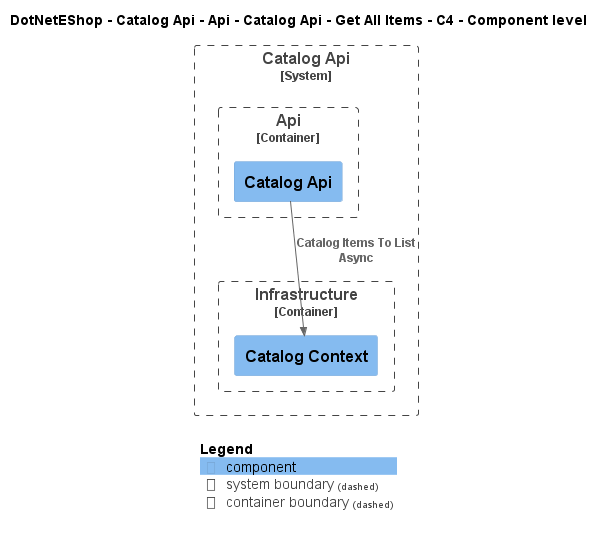

The diagram above was rendered by PlantUML. Its source (embedded in the PNG):
@startuml
!include ..\..\..\..\..\..\..\..\..\.c4s\C4_Component.puml

AddElementTag("c4interflow:lifecycle:new", $bgColor=green, $fontColor=#ffffff, $borderColor=green, $shadowing="False")
AddElementTag("c4interflow:lifecycle:changed", $bgColor=orange, $fontColor=#ffffff, $borderColor=orange, $shadowing="False")
AddElementTag("c4interflow:lifecycle:removed", $bgColor=red, $fontColor=#ffffff, $borderColor=red, $shadowing="False")

AddRelTag("c4interflow:lifecycle:new", $textColor=green, $lineColor=green)
AddRelTag("c4interflow:lifecycle:changed", $textColor=orange, $lineColor=orange)
AddRelTag("c4interflow:lifecycle:removed", $textColor=red, $lineColor=red)

SHOW_PERSON_PORTRAIT()
LAYOUT_TOP_DOWN()

skinparam linetype polyline

title DotNetEShop - Catalog Api - Api - Catalog Api - Get All Items - C4 - Component level


System_Boundary(DotNetEShop.SoftwareSystems.CatalogApi, "Catalog Api") {
    
Container_Boundary(DotNetEShop.SoftwareSystems.CatalogApi.Containers.Api, "Api") {
    Component(DotNetEShop.SoftwareSystems.CatalogApi.Containers.Api.Components.CatalogApi, "Catalog Api", "", "")
}
    
Container_Boundary(DotNetEShop.SoftwareSystems.CatalogApi.Containers.Infrastructure, "Infrastructure") {
    Component(DotNetEShop.SoftwareSystems.CatalogApi.Containers.Infrastructure.Components.CatalogContext, "Catalog Context", "", "")
}
}

Rel(DotNetEShop.SoftwareSystems.CatalogApi.Containers.Api.Components.CatalogApi, DotNetEShop.SoftwareSystems.CatalogApi.Containers.Infrastructure.Components.CatalogContext, "Catalog Items To List Async")


SHOW_LEGEND()
@enduml